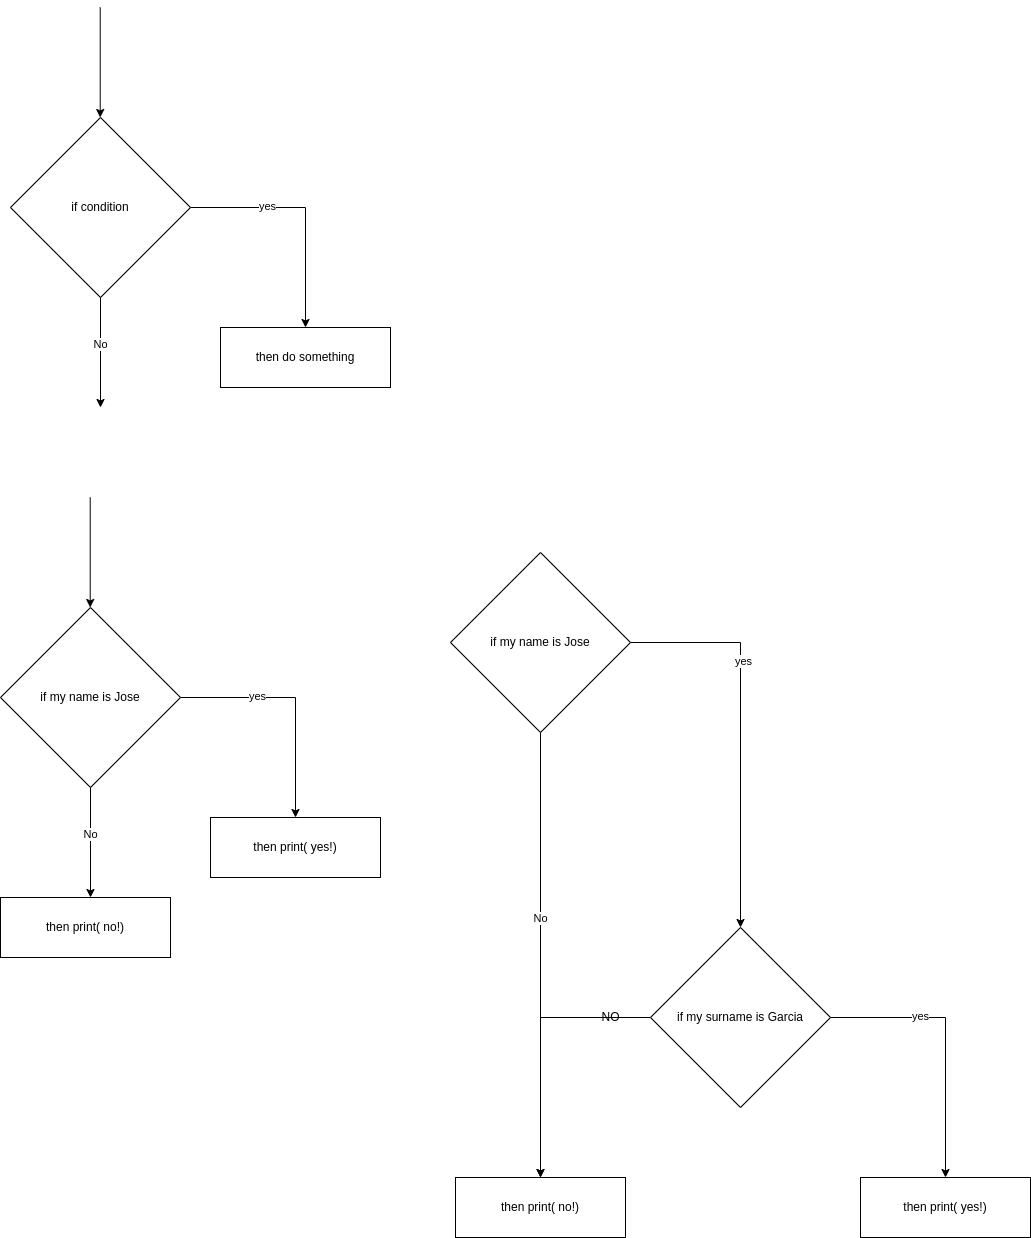

The diagram above was exported from draw.io. Its source (the exported page's mxGraphModel, read from the mxfile embedded in the PNG):
<mxGraphModel dx="1038" dy="664" grid="1" gridSize="10" guides="1" tooltips="1" connect="1" arrows="1" fold="1" page="1" pageScale="1" pageWidth="827" pageHeight="1169" math="0" shadow="0">
  <root>
    <mxCell id="0" />
    <mxCell id="1" parent="0" />
    <mxCell id="mpbIMfJZ3s3rjg29uU2k-3" style="edgeStyle=orthogonalEdgeStyle;rounded=0;orthogonalLoop=1;jettySize=auto;html=1;exitX=1;exitY=0.5;exitDx=0;exitDy=0;" edge="1" parent="1" source="mpbIMfJZ3s3rjg29uU2k-1" target="mpbIMfJZ3s3rjg29uU2k-2">
      <mxGeometry relative="1" as="geometry" />
    </mxCell>
    <mxCell id="mpbIMfJZ3s3rjg29uU2k-4" value="yes" style="edgeLabel;html=1;align=center;verticalAlign=middle;resizable=0;points=[];" vertex="1" connectable="0" parent="mpbIMfJZ3s3rjg29uU2k-3">
      <mxGeometry x="-0.3544" y="2" relative="1" as="geometry">
        <mxPoint as="offset" />
      </mxGeometry>
    </mxCell>
    <mxCell id="mpbIMfJZ3s3rjg29uU2k-1" value="if condition" style="rhombus;whiteSpace=wrap;html=1;" vertex="1" parent="1">
      <mxGeometry x="230" y="150" width="180" height="180" as="geometry" />
    </mxCell>
    <mxCell id="mpbIMfJZ3s3rjg29uU2k-2" value="then do something" style="rounded=0;whiteSpace=wrap;html=1;" vertex="1" parent="1">
      <mxGeometry x="440" y="360" width="170" height="60" as="geometry" />
    </mxCell>
    <mxCell id="mpbIMfJZ3s3rjg29uU2k-5" value="" style="endArrow=classic;html=1;rounded=0;exitX=0.5;exitY=1;exitDx=0;exitDy=0;" edge="1" parent="1" source="mpbIMfJZ3s3rjg29uU2k-1">
      <mxGeometry width="50" height="50" relative="1" as="geometry">
        <mxPoint x="310" y="415" as="sourcePoint" />
        <mxPoint x="320" y="440" as="targetPoint" />
      </mxGeometry>
    </mxCell>
    <mxCell id="mpbIMfJZ3s3rjg29uU2k-6" value="No" style="edgeLabel;html=1;align=center;verticalAlign=middle;resizable=0;points=[];" vertex="1" connectable="0" parent="mpbIMfJZ3s3rjg29uU2k-5">
      <mxGeometry x="-0.1688" y="-1" relative="1" as="geometry">
        <mxPoint as="offset" />
      </mxGeometry>
    </mxCell>
    <mxCell id="mpbIMfJZ3s3rjg29uU2k-7" value="" style="endArrow=classic;html=1;rounded=0;exitX=0.5;exitY=1;exitDx=0;exitDy=0;" edge="1" parent="1">
      <mxGeometry width="50" height="50" relative="1" as="geometry">
        <mxPoint x="319.71" y="40" as="sourcePoint" />
        <mxPoint x="319.71" y="150" as="targetPoint" />
      </mxGeometry>
    </mxCell>
    <mxCell id="mpbIMfJZ3s3rjg29uU2k-9" style="edgeStyle=orthogonalEdgeStyle;rounded=0;orthogonalLoop=1;jettySize=auto;html=1;exitX=1;exitY=0.5;exitDx=0;exitDy=0;" edge="1" parent="1" source="mpbIMfJZ3s3rjg29uU2k-11" target="mpbIMfJZ3s3rjg29uU2k-12">
      <mxGeometry relative="1" as="geometry" />
    </mxCell>
    <mxCell id="mpbIMfJZ3s3rjg29uU2k-10" value="yes" style="edgeLabel;html=1;align=center;verticalAlign=middle;resizable=0;points=[];" vertex="1" connectable="0" parent="mpbIMfJZ3s3rjg29uU2k-9">
      <mxGeometry x="-0.3544" y="2" relative="1" as="geometry">
        <mxPoint as="offset" />
      </mxGeometry>
    </mxCell>
    <mxCell id="mpbIMfJZ3s3rjg29uU2k-11" value="if my name is Jose" style="rhombus;whiteSpace=wrap;html=1;" vertex="1" parent="1">
      <mxGeometry x="220" y="640" width="180" height="180" as="geometry" />
    </mxCell>
    <mxCell id="mpbIMfJZ3s3rjg29uU2k-12" value="then print( yes!)" style="rounded=0;whiteSpace=wrap;html=1;" vertex="1" parent="1">
      <mxGeometry x="430" y="850" width="170" height="60" as="geometry" />
    </mxCell>
    <mxCell id="mpbIMfJZ3s3rjg29uU2k-13" value="" style="endArrow=classic;html=1;rounded=0;exitX=0.5;exitY=1;exitDx=0;exitDy=0;" edge="1" parent="1" source="mpbIMfJZ3s3rjg29uU2k-11">
      <mxGeometry width="50" height="50" relative="1" as="geometry">
        <mxPoint x="300" y="905" as="sourcePoint" />
        <mxPoint x="310" y="930" as="targetPoint" />
      </mxGeometry>
    </mxCell>
    <mxCell id="mpbIMfJZ3s3rjg29uU2k-14" value="No" style="edgeLabel;html=1;align=center;verticalAlign=middle;resizable=0;points=[];" vertex="1" connectable="0" parent="mpbIMfJZ3s3rjg29uU2k-13">
      <mxGeometry x="-0.1688" y="-1" relative="1" as="geometry">
        <mxPoint as="offset" />
      </mxGeometry>
    </mxCell>
    <mxCell id="mpbIMfJZ3s3rjg29uU2k-15" value="" style="endArrow=classic;html=1;rounded=0;exitX=0.5;exitY=1;exitDx=0;exitDy=0;" edge="1" parent="1">
      <mxGeometry width="50" height="50" relative="1" as="geometry">
        <mxPoint x="309.71000000000004" y="530" as="sourcePoint" />
        <mxPoint x="309.71000000000004" y="640" as="targetPoint" />
      </mxGeometry>
    </mxCell>
    <mxCell id="mpbIMfJZ3s3rjg29uU2k-16" value="then print( no!)" style="rounded=0;whiteSpace=wrap;html=1;" vertex="1" parent="1">
      <mxGeometry x="220" y="930" width="170" height="60" as="geometry" />
    </mxCell>
    <mxCell id="mpbIMfJZ3s3rjg29uU2k-17" style="edgeStyle=orthogonalEdgeStyle;rounded=0;orthogonalLoop=1;jettySize=auto;html=1;exitX=1;exitY=0.5;exitDx=0;exitDy=0;entryX=0.5;entryY=0;entryDx=0;entryDy=0;" edge="1" parent="1" source="mpbIMfJZ3s3rjg29uU2k-19" target="mpbIMfJZ3s3rjg29uU2k-26">
      <mxGeometry relative="1" as="geometry">
        <mxPoint x="965" y="795" as="targetPoint" />
      </mxGeometry>
    </mxCell>
    <mxCell id="mpbIMfJZ3s3rjg29uU2k-18" value="yes" style="edgeLabel;html=1;align=center;verticalAlign=middle;resizable=0;points=[];" vertex="1" connectable="0" parent="mpbIMfJZ3s3rjg29uU2k-17">
      <mxGeometry x="-0.3544" y="2" relative="1" as="geometry">
        <mxPoint as="offset" />
      </mxGeometry>
    </mxCell>
    <mxCell id="mpbIMfJZ3s3rjg29uU2k-19" value="if my name is Jose" style="rhombus;whiteSpace=wrap;html=1;" vertex="1" parent="1">
      <mxGeometry x="670" y="585" width="180" height="180" as="geometry" />
    </mxCell>
    <mxCell id="mpbIMfJZ3s3rjg29uU2k-21" value="" style="endArrow=classic;html=1;rounded=0;exitX=0.5;exitY=1;exitDx=0;exitDy=0;entryX=0.5;entryY=0;entryDx=0;entryDy=0;" edge="1" parent="1" source="mpbIMfJZ3s3rjg29uU2k-19" target="mpbIMfJZ3s3rjg29uU2k-23">
      <mxGeometry width="50" height="50" relative="1" as="geometry">
        <mxPoint x="750" y="850" as="sourcePoint" />
        <mxPoint x="760" y="875" as="targetPoint" />
      </mxGeometry>
    </mxCell>
    <mxCell id="mpbIMfJZ3s3rjg29uU2k-22" value="No" style="edgeLabel;html=1;align=center;verticalAlign=middle;resizable=0;points=[];" vertex="1" connectable="0" parent="mpbIMfJZ3s3rjg29uU2k-21">
      <mxGeometry x="-0.1688" y="-1" relative="1" as="geometry">
        <mxPoint as="offset" />
      </mxGeometry>
    </mxCell>
    <mxCell id="mpbIMfJZ3s3rjg29uU2k-23" value="then print( no!)" style="rounded=0;whiteSpace=wrap;html=1;" vertex="1" parent="1">
      <mxGeometry x="675" y="1210" width="170" height="60" as="geometry" />
    </mxCell>
    <mxCell id="mpbIMfJZ3s3rjg29uU2k-24" style="edgeStyle=orthogonalEdgeStyle;rounded=0;orthogonalLoop=1;jettySize=auto;html=1;exitX=1;exitY=0.5;exitDx=0;exitDy=0;" edge="1" parent="1" source="mpbIMfJZ3s3rjg29uU2k-26" target="mpbIMfJZ3s3rjg29uU2k-27">
      <mxGeometry relative="1" as="geometry" />
    </mxCell>
    <mxCell id="mpbIMfJZ3s3rjg29uU2k-25" value="yes" style="edgeLabel;html=1;align=center;verticalAlign=middle;resizable=0;points=[];" vertex="1" connectable="0" parent="mpbIMfJZ3s3rjg29uU2k-24">
      <mxGeometry x="-0.3544" y="2" relative="1" as="geometry">
        <mxPoint as="offset" />
      </mxGeometry>
    </mxCell>
    <mxCell id="mpbIMfJZ3s3rjg29uU2k-28" style="edgeStyle=orthogonalEdgeStyle;rounded=0;orthogonalLoop=1;jettySize=auto;html=1;entryX=0.5;entryY=0;entryDx=0;entryDy=0;" edge="1" parent="1" source="mpbIMfJZ3s3rjg29uU2k-26" target="mpbIMfJZ3s3rjg29uU2k-23">
      <mxGeometry relative="1" as="geometry" />
    </mxCell>
    <mxCell id="mpbIMfJZ3s3rjg29uU2k-26" value="if my surname is Garcia" style="rhombus;whiteSpace=wrap;html=1;" vertex="1" parent="1">
      <mxGeometry x="870" y="960" width="180" height="180" as="geometry" />
    </mxCell>
    <mxCell id="mpbIMfJZ3s3rjg29uU2k-27" value="then print( yes!)" style="rounded=0;whiteSpace=wrap;html=1;" vertex="1" parent="1">
      <mxGeometry x="1080" y="1210" width="170" height="60" as="geometry" />
    </mxCell>
    <mxCell id="mpbIMfJZ3s3rjg29uU2k-29" value="NO" style="text;html=1;align=center;verticalAlign=middle;resizable=0;points=[];autosize=1;strokeColor=none;fillColor=none;" vertex="1" parent="1">
      <mxGeometry x="815" y="1040" width="30" height="20" as="geometry" />
    </mxCell>
  </root>
</mxGraphModel>